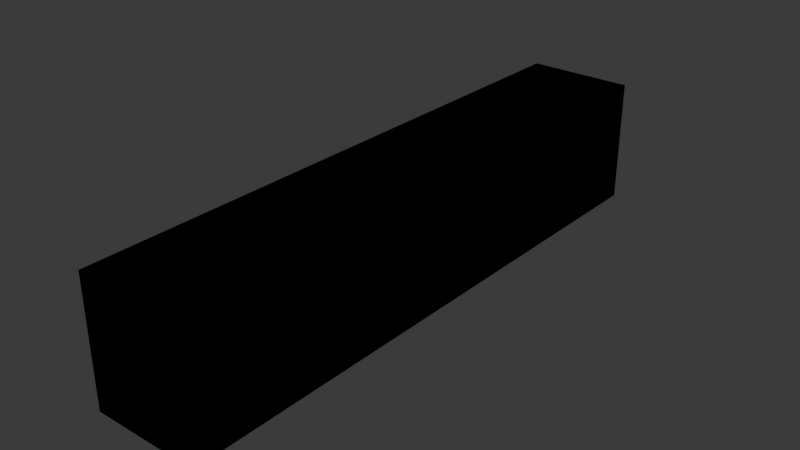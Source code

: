 # Source: 45ft_hc.blend  (saved by Blender 4.3.34; exported with 4.5.12 LTS)
import bpy
from mathutils import Matrix  # noqa: F401  (used for matrix-valued properties, if any)

bpy.ops.wm.read_factory_settings(use_empty=True)
scene = bpy.context.scene
scene.name = 'Scene'

# ---- images (referenced by path relative to the original .blend; pixels are not part of the script)
import os
ASSET_DIR = os.environ.get("B2B_ASSET_DIR", "")  # directory of the original .blend (textures are referenced by path, not embedded)
HERE = os.path.dirname(os.path.abspath(__file__))  # packed textures are extracted next to this script under _unpacked/

def load_image(name, relpath, width, height, colorspace="sRGB"):
    """Load a texture the original file referenced (path relative to the .blend, or extracted next to this script)."""
    p = next((c for c in (os.path.join(HERE, relpath), os.path.join(ASSET_DIR, relpath)) if relpath and os.path.exists(c)), "")
    if p:
        img = bpy.data.images.load(p, check_existing=True)
        img.name = name
    else:  # same state as the original file: an image datablock whose file is absent (Cycles renders it pink)
        img = bpy.data.images.new(name, width, height)
        img.source = "FILE"
        img.filepath = "//" + (relpath or name)
    img.colorspace_settings.name = colorspace
    return img
img_cargo = load_image('cargo', 'Textures/45ft_hc_bechi.png', 1024, 1024, 'sRGB')

# ---- materials (node trees are filled in below, after node groups)
mat_mat_cargo = bpy.data.materials.new('Mat_Cargo')
mat_mat_cargo.use_backface_culling = True

# ---- material node trees
mat_mat_cargo.use_nodes = True; mat_mat_cargo.node_tree.nodes.clear()
_N = mat_mat_cargo.node_tree.nodes; _L = mat_mat_cargo.node_tree.links
n0 = _N.new('ShaderNodeBsdfPrincipled'); n0.name = 'Principled BSDF'; n0.location = (10, 300)
n1 = _N.new('ShaderNodeOutputMaterial'); n1.name = 'Material Output'; n1.location = (300, 300)
n2 = _N.new('ShaderNodeTexImage'); n2.name = 'Image Texture'; n2.location = (-324, 292)
n2.image = img_cargo
_L.new(n0.outputs[0], n1.inputs[0])
_L.new(n2.outputs[0], n0.inputs[0])
n1.is_active_output = True

# ---- world
world_world = bpy.data.worlds.new('World'); scene.world = world_world
world_world.use_nodes = True; world_world.node_tree.nodes.clear()
_N = world_world.node_tree.nodes; _L = world_world.node_tree.links
n0 = _N.new('ShaderNodeOutputWorld'); n0.name = 'World Output'; n0.location = (300, 300)
n1 = _N.new('ShaderNodeBackground'); n1.name = 'Background'; n1.location = (10, 300)
n1.inputs[0].default_value = (0.05088, 0.05088, 0.05088, 1.0)
_L.new(n1.outputs[0], n0.inputs[0])
n0.is_active_output = True
world_world.color = (0.05088, 0.05088, 0.05088)
world_world.sun_shadow_jitter_overblur = 0.0

# ---- meshes
me_cube_254 = bpy.data.meshes.new('Cube.254')
me_cube_254.from_pydata([(-1.25, -6.858, -1.036e-06), (-1.25, -6.858, 2.896), (-1.25, 6.858, -1.036e-06), (-1.25, 6.858, 2.896), (1.25, -6.858, -1.036e-06), (1.25, -6.858, 2.896), (1.25, 6.858, -1.036e-06), (1.25, 6.858, 2.896)], [], [(0, 1, 3, 2), (2, 3, 7, 6), (6, 7, 5, 4), (4, 5, 1, 0), (2, 6, 4, 0), (7, 3, 1, 5)])
_uv = me_cube_254.uv_layers.new(name='UVMap')
_uv.uv.foreach_set('vector', [0.2498, 0.05834, 0.2498, 0.1105, 0.0002161, 0.1105, 0.0002161, 0.05834, 0.2481, 0.0002866, 0.2481, 0.05607, 0.1918, 0.05607, 0.1918, 0.0002866, 0.2498, 0.05834, 0.2498, 0.1105, 0.0002161, 0.1105, 0.0002161, 0.05834, 0.1914, 0.0002778, 0.1914, 0.05644, 0.134, 0.05644, 0.134, 0.0002778, 0.007528, 0.05885, 0.007528, 0.05885, 0.007528, 0.05885, 0.007528, 0.05885, 0.1328, 0.002542, 0.1328, 0.05723, 0.001111, 0.05723, 0.001111, 0.002542])
me_cube_254.materials.append(mat_mat_cargo)
me_cube_254.update()
me_cube_001 = bpy.data.meshes.new('Cube.001')
me_cube_001.from_pydata([(-1.25, -6.858, -1.036e-06), (-1.25, -6.858, 2.896), (-1.25, 6.858, -1.036e-06), (-1.25, 6.858, 2.896), (1.25, -6.858, -1.036e-06), (1.25, -6.858, 2.896), (1.25, 6.858, -1.036e-06), (1.25, 6.858, 2.896)], [], [(0, 1, 3, 2), (2, 3, 7, 6), (6, 7, 5, 4), (4, 5, 1, 0), (2, 6, 4, 0), (7, 3, 1, 5)])
_uv = me_cube_001.uv_layers.new(name='UVMap')
_uv.uv.foreach_set('vector', [0.4998, 0.05834, 0.4998, 0.1105, 0.2502, 0.1105, 0.2502, 0.05834, 0.4981, 0.0002866, 0.4981, 0.05607, 0.4418, 0.05607, 0.4418, 0.0002866, 0.4998, 0.05834, 0.4998, 0.1105, 0.2502, 0.1105, 0.2502, 0.05834, 0.4414, 0.0002778, 0.4414, 0.05644, 0.384, 0.05644, 0.384, 0.0002778, 0.2575, 0.05885, 0.2575, 0.05885, 0.2575, 0.05885, 0.2575, 0.05885, 0.3828, 0.002542, 0.3828, 0.05723, 0.2511, 0.05723, 0.2511, 0.002542])
me_cube_001.materials.append(mat_mat_cargo)
me_cube_001.update()
me_cube_002 = bpy.data.meshes.new('Cube.002')
me_cube_002.from_pydata([(-1.25, -6.858, -1.036e-06), (-1.25, -6.858, 2.896), (-1.25, 6.858, -1.036e-06), (-1.25, 6.858, 2.896), (1.25, -6.858, -1.036e-06), (1.25, -6.858, 2.896), (1.25, 6.858, -1.036e-06), (1.25, 6.858, 2.896)], [], [(0, 1, 3, 2), (2, 3, 7, 6), (6, 7, 5, 4), (4, 5, 1, 0), (2, 6, 4, 0), (7, 3, 1, 5)])
_uv = me_cube_002.uv_layers.new(name='UVMap')
_uv.uv.foreach_set('vector', [0.7498, 0.05834, 0.7498, 0.1105, 0.5002, 0.1105, 0.5002, 0.05834, 0.7481, 0.0002866, 0.7481, 0.05607, 0.6918, 0.05607, 0.6918, 0.0002866, 0.7498, 0.05834, 0.7498, 0.1105, 0.5002, 0.1105, 0.5002, 0.05834, 0.6914, 0.0002778, 0.6914, 0.05644, 0.634, 0.05644, 0.634, 0.0002778, 0.5075, 0.05885, 0.5075, 0.05885, 0.5075, 0.05885, 0.5075, 0.05885, 0.6328, 0.002542, 0.6328, 0.05723, 0.5011, 0.05723, 0.5011, 0.002542])
me_cube_002.materials.append(mat_mat_cargo)
me_cube_002.update()
me_cube_003 = bpy.data.meshes.new('Cube.003')
me_cube_003.from_pydata([(-1.25, -6.858, -1.036e-06), (-1.25, -6.858, 2.896), (-1.25, 6.858, -1.036e-06), (-1.25, 6.858, 2.896), (1.25, -6.858, -1.036e-06), (1.25, -6.858, 2.896), (1.25, 6.858, -1.036e-06), (1.25, 6.858, 2.896)], [], [(0, 1, 3, 2), (2, 3, 7, 6), (6, 7, 5, 4), (4, 5, 1, 0), (2, 6, 4, 0), (7, 3, 1, 5)])
_uv = me_cube_003.uv_layers.new(name='UVMap')
_uv.uv.foreach_set('vector', [0.9998, 0.05834, 0.9998, 0.1105, 0.7502, 0.1105, 0.7502, 0.05834, 0.9981, 0.0002866, 0.9981, 0.05607, 0.9418, 0.05607, 0.9418, 0.0002866, 0.9998, 0.05834, 0.9998, 0.1105, 0.7502, 0.1105, 0.7502, 0.05834, 0.9414, 0.0002778, 0.9414, 0.05644, 0.884, 0.05644, 0.884, 0.0002778, 0.7575, 0.05885, 0.7575, 0.05885, 0.7575, 0.05885, 0.7575, 0.05885, 0.8828, 0.002542, 0.8828, 0.05723, 0.7511, 0.05723, 0.7511, 0.002542])
me_cube_003.materials.append(mat_mat_cargo)
me_cube_003.update()
me_cube_004 = bpy.data.meshes.new('Cube.004')
me_cube_004.from_pydata([(-1.25, -6.858, -1.036e-06), (-1.25, -6.858, 2.896), (-1.25, 6.858, -1.036e-06), (-1.25, 6.858, 2.896), (1.25, -6.858, -1.036e-06), (1.25, -6.858, 2.896), (1.25, 6.858, -1.036e-06), (1.25, 6.858, 2.896)], [], [(0, 1, 3, 2), (2, 3, 7, 6), (6, 7, 5, 4), (4, 5, 1, 0), (2, 6, 4, 0), (7, 3, 1, 5)])
_uv = me_cube_004.uv_layers.new(name='UVMap')
_uv.uv.foreach_set('vector', [0.2498, 0.1693, 0.2498, 0.2214, 0.0002161, 0.2214, 0.0002161, 0.1693, 0.2481, 0.1112, 0.2481, 0.167, 0.1918, 0.167, 0.1918, 0.1112, 0.2498, 0.1693, 0.2498, 0.2214, 0.0002161, 0.2214, 0.0002161, 0.1693, 0.1914, 0.1112, 0.1914, 0.1674, 0.134, 0.1674, 0.134, 0.1112, 0.007528, 0.1698, 0.007528, 0.1698, 0.007528, 0.1698, 0.007528, 0.1698, 0.1328, 0.1135, 0.1328, 0.1682, 0.001111, 0.1682, 0.001111, 0.1135])
me_cube_004.materials.append(mat_mat_cargo)
me_cube_004.update()
me_cube_005 = bpy.data.meshes.new('Cube.005')
me_cube_005.from_pydata([(-1.25, -6.858, -1.036e-06), (-1.25, -6.858, 2.896), (-1.25, 6.858, -1.036e-06), (-1.25, 6.858, 2.896), (1.25, -6.858, -1.036e-06), (1.25, -6.858, 2.896), (1.25, 6.858, -1.036e-06), (1.25, 6.858, 2.896)], [], [(0, 1, 3, 2), (2, 3, 7, 6), (6, 7, 5, 4), (4, 5, 1, 0), (2, 6, 4, 0), (7, 3, 1, 5)])
_uv = me_cube_005.uv_layers.new(name='UVMap')
_uv.uv.foreach_set('vector', [0.4998, 0.1693, 0.4998, 0.2214, 0.2502, 0.2214, 0.2502, 0.1693, 0.4981, 0.1112, 0.4981, 0.167, 0.4418, 0.167, 0.4418, 0.1112, 0.4998, 0.1693, 0.4998, 0.2214, 0.2502, 0.2214, 0.2502, 0.1693, 0.4414, 0.1112, 0.4414, 0.1674, 0.384, 0.1674, 0.384, 0.1112, 0.2575, 0.1698, 0.2575, 0.1698, 0.2575, 0.1698, 0.2575, 0.1698, 0.3828, 0.1135, 0.3828, 0.1682, 0.2511, 0.1682, 0.2511, 0.1135])
me_cube_005.materials.append(mat_mat_cargo)
me_cube_005.update()
me_cube_006 = bpy.data.meshes.new('Cube.006')
me_cube_006.from_pydata([(-1.25, -6.858, -1.036e-06), (-1.25, -6.858, 2.896), (-1.25, 6.858, -1.036e-06), (-1.25, 6.858, 2.896), (1.25, -6.858, -1.036e-06), (1.25, -6.858, 2.896), (1.25, 6.858, -1.036e-06), (1.25, 6.858, 2.896)], [], [(0, 1, 3, 2), (2, 3, 7, 6), (6, 7, 5, 4), (4, 5, 1, 0), (2, 6, 4, 0), (7, 3, 1, 5)])
_uv = me_cube_006.uv_layers.new(name='UVMap')
_uv.uv.foreach_set('vector', [0.7498, 0.1693, 0.7498, 0.2214, 0.5002, 0.2214, 0.5002, 0.1693, 0.7481, 0.1112, 0.7481, 0.167, 0.6918, 0.167, 0.6918, 0.1112, 0.7498, 0.1693, 0.7498, 0.2214, 0.5002, 0.2214, 0.5002, 0.1693, 0.6914, 0.1112, 0.6914, 0.1674, 0.634, 0.1674, 0.634, 0.1112, 0.5075, 0.1698, 0.5075, 0.1698, 0.5075, 0.1698, 0.5075, 0.1698, 0.6328, 0.1135, 0.6328, 0.1682, 0.5011, 0.1682, 0.5011, 0.1135])
me_cube_006.materials.append(mat_mat_cargo)
me_cube_006.update()
me_cube_007 = bpy.data.meshes.new('Cube.007')
me_cube_007.from_pydata([(-1.25, -6.858, -1.036e-06), (-1.25, -6.858, 2.896), (-1.25, 6.858, -1.036e-06), (-1.25, 6.858, 2.896), (1.25, -6.858, -1.036e-06), (1.25, -6.858, 2.896), (1.25, 6.858, -1.036e-06), (1.25, 6.858, 2.896)], [], [(0, 1, 3, 2), (2, 3, 7, 6), (6, 7, 5, 4), (4, 5, 1, 0), (2, 6, 4, 0), (7, 3, 1, 5)])
_uv = me_cube_007.uv_layers.new(name='UVMap')
_uv.uv.foreach_set('vector', [0.9998, 0.1693, 0.9998, 0.2214, 0.7502, 0.2214, 0.7502, 0.1693, 0.9981, 0.1112, 0.9981, 0.167, 0.9418, 0.167, 0.9418, 0.1112, 0.9998, 0.1693, 0.9998, 0.2214, 0.7502, 0.2214, 0.7502, 0.1693, 0.9414, 0.1112, 0.9414, 0.1674, 0.884, 0.1674, 0.884, 0.1112, 0.7575, 0.1698, 0.7575, 0.1698, 0.7575, 0.1698, 0.7575, 0.1698, 0.8828, 0.1135, 0.8828, 0.1682, 0.7511, 0.1682, 0.7511, 0.1135])
me_cube_007.materials.append(mat_mat_cargo)
me_cube_007.update()
me_cube_008 = bpy.data.meshes.new('Cube.008')
me_cube_008.from_pydata([(-1.25, -6.858, -1.036e-06), (-1.25, -6.858, 2.896), (-1.25, 6.858, -1.036e-06), (-1.25, 6.858, 2.896), (1.25, -6.858, -1.036e-06), (1.25, -6.858, 2.896), (1.25, 6.858, -1.036e-06), (1.25, 6.858, 2.896)], [], [(0, 1, 3, 2), (2, 3, 7, 6), (6, 7, 5, 4), (4, 5, 1, 0), (2, 6, 4, 0), (7, 3, 1, 5)])
_uv = me_cube_008.uv_layers.new(name='UVMap')
_uv.uv.foreach_set('vector', [0.2498, 0.2802, 0.2498, 0.3323, 0.0002161, 0.3323, 0.0002161, 0.2802, 0.2481, 0.2221, 0.2481, 0.2779, 0.1918, 0.2779, 0.1918, 0.2221, 0.2498, 0.2802, 0.2498, 0.3323, 0.0002161, 0.3323, 0.0002161, 0.2802, 0.1914, 0.2221, 0.1914, 0.2783, 0.134, 0.2783, 0.134, 0.2221, 0.007528, 0.2807, 0.007528, 0.2807, 0.007528, 0.2807, 0.007528, 0.2807, 0.1328, 0.2244, 0.1328, 0.2791, 0.001111, 0.2791, 0.001111, 0.2244])
me_cube_008.materials.append(mat_mat_cargo)
me_cube_008.update()
me_cube_009 = bpy.data.meshes.new('Cube.009')
me_cube_009.from_pydata([(-1.25, -6.858, -1.036e-06), (-1.25, -6.858, 2.896), (-1.25, 6.858, -1.036e-06), (-1.25, 6.858, 2.896), (1.25, -6.858, -1.036e-06), (1.25, -6.858, 2.896), (1.25, 6.858, -1.036e-06), (1.25, 6.858, 2.896)], [], [(0, 1, 3, 2), (2, 3, 7, 6), (6, 7, 5, 4), (4, 5, 1, 0), (2, 6, 4, 0), (7, 3, 1, 5)])
_uv = me_cube_009.uv_layers.new(name='UVMap')
_uv.uv.foreach_set('vector', [0.4998, 0.2802, 0.4998, 0.3323, 0.2502, 0.3323, 0.2502, 0.2802, 0.4981, 0.2221, 0.4981, 0.2779, 0.4418, 0.2779, 0.4418, 0.2221, 0.4998, 0.2802, 0.4998, 0.3323, 0.2502, 0.3323, 0.2502, 0.2802, 0.4414, 0.2221, 0.4414, 0.2783, 0.384, 0.2783, 0.384, 0.2221, 0.2575, 0.2807, 0.2575, 0.2807, 0.2575, 0.2807, 0.2575, 0.2807, 0.3828, 0.2244, 0.3828, 0.2791, 0.2511, 0.2791, 0.2511, 0.2244])
me_cube_009.materials.append(mat_mat_cargo)
me_cube_009.update()
me_cube_010 = bpy.data.meshes.new('Cube.010')
me_cube_010.from_pydata([(-1.25, -6.858, -1.036e-06), (-1.25, -6.858, 2.896), (-1.25, 6.858, -1.036e-06), (-1.25, 6.858, 2.896), (1.25, -6.858, -1.036e-06), (1.25, -6.858, 2.896), (1.25, 6.858, -1.036e-06), (1.25, 6.858, 2.896)], [], [(0, 1, 3, 2), (2, 3, 7, 6), (6, 7, 5, 4), (4, 5, 1, 0), (2, 6, 4, 0), (7, 3, 1, 5)])
_uv = me_cube_010.uv_layers.new(name='UVMap')
_uv.uv.foreach_set('vector', [0.7498, 0.2802, 0.7498, 0.3323, 0.5002, 0.3323, 0.5002, 0.2802, 0.7481, 0.2221, 0.7481, 0.2779, 0.6918, 0.2779, 0.6918, 0.2221, 0.7498, 0.2802, 0.7498, 0.3323, 0.5002, 0.3323, 0.5002, 0.2802, 0.6914, 0.2221, 0.6914, 0.2783, 0.634, 0.2783, 0.634, 0.2221, 0.5075, 0.2807, 0.5075, 0.2807, 0.5075, 0.2807, 0.5075, 0.2807, 0.6328, 0.2244, 0.6328, 0.2791, 0.5011, 0.2791, 0.5011, 0.2244])
me_cube_010.materials.append(mat_mat_cargo)
me_cube_010.update()
me_cube_011 = bpy.data.meshes.new('Cube.011')
me_cube_011.from_pydata([(-1.25, -6.858, -1.036e-06), (-1.25, -6.858, 2.896), (-1.25, 6.858, -1.036e-06), (-1.25, 6.858, 2.896), (1.25, -6.858, -1.036e-06), (1.25, -6.858, 2.896), (1.25, 6.858, -1.036e-06), (1.25, 6.858, 2.896)], [], [(0, 1, 3, 2), (2, 3, 7, 6), (6, 7, 5, 4), (4, 5, 1, 0), (2, 6, 4, 0), (7, 3, 1, 5)])
_uv = me_cube_011.uv_layers.new(name='UVMap')
_uv.uv.foreach_set('vector', [0.9998, 0.2802, 0.9998, 0.3323, 0.7502, 0.3323, 0.7502, 0.2802, 0.9981, 0.2221, 0.9981, 0.2779, 0.9418, 0.2779, 0.9418, 0.2221, 0.9998, 0.2802, 0.9998, 0.3323, 0.7502, 0.3323, 0.7502, 0.2802, 0.9414, 0.2221, 0.9414, 0.2783, 0.884, 0.2783, 0.884, 0.2221, 0.7575, 0.2807, 0.7575, 0.2807, 0.7575, 0.2807, 0.7575, 0.2807, 0.8828, 0.2244, 0.8828, 0.2791, 0.7511, 0.2791, 0.7511, 0.2244])
me_cube_011.materials.append(mat_mat_cargo)
me_cube_011.update()
me_cube_012 = bpy.data.meshes.new('Cube.012')
me_cube_012.from_pydata([(-1.25, -6.858, -1.036e-06), (-1.25, -6.858, 2.896), (-1.25, 6.858, -1.036e-06), (-1.25, 6.858, 2.896), (1.25, -6.858, -1.036e-06), (1.25, -6.858, 2.896), (1.25, 6.858, -1.036e-06), (1.25, 6.858, 2.896)], [], [(0, 1, 3, 2), (2, 3, 7, 6), (6, 7, 5, 4), (4, 5, 1, 0), (2, 6, 4, 0), (7, 3, 1, 5)])
_uv = me_cube_012.uv_layers.new(name='UVMap')
_uv.uv.foreach_set('vector', [0.2498, 0.391, 0.2498, 0.4431, 0.0002161, 0.4431, 0.0002161, 0.391, 0.2481, 0.3329, 0.2481, 0.3887, 0.1918, 0.3887, 0.1918, 0.3329, 0.2498, 0.391, 0.2498, 0.4431, 0.0002161, 0.4431, 0.0002161, 0.391, 0.1914, 0.3329, 0.1914, 0.3891, 0.134, 0.3891, 0.134, 0.3329, 0.007528, 0.3915, 0.007528, 0.3915, 0.007528, 0.3915, 0.007528, 0.3915, 0.1328, 0.3352, 0.1328, 0.3899, 0.001111, 0.3899, 0.001111, 0.3352])
me_cube_012.materials.append(mat_mat_cargo)
me_cube_012.update()
me_cube_013 = bpy.data.meshes.new('Cube.013')
me_cube_013.from_pydata([(-1.25, -6.858, -1.036e-06), (-1.25, -6.858, 2.896), (-1.25, 6.858, -1.036e-06), (-1.25, 6.858, 2.896), (1.25, -6.858, -1.036e-06), (1.25, -6.858, 2.896), (1.25, 6.858, -1.036e-06), (1.25, 6.858, 2.896)], [], [(0, 1, 3, 2), (2, 3, 7, 6), (6, 7, 5, 4), (4, 5, 1, 0), (2, 6, 4, 0), (7, 3, 1, 5)])
_uv = me_cube_013.uv_layers.new(name='UVMap')
_uv.uv.foreach_set('vector', [0.4998, 0.391, 0.4998, 0.4431, 0.2502, 0.4431, 0.2502, 0.391, 0.4981, 0.3329, 0.4981, 0.3887, 0.4418, 0.3887, 0.4418, 0.3329, 0.4998, 0.391, 0.4998, 0.4431, 0.2502, 0.4431, 0.2502, 0.391, 0.4414, 0.3329, 0.4414, 0.3891, 0.384, 0.3891, 0.384, 0.3329, 0.2575, 0.3915, 0.2575, 0.3915, 0.2575, 0.3915, 0.2575, 0.3915, 0.3828, 0.3352, 0.3828, 0.3899, 0.2511, 0.3899, 0.2511, 0.3352])
me_cube_013.materials.append(mat_mat_cargo)
me_cube_013.update()
me_cube_014 = bpy.data.meshes.new('Cube.014')
me_cube_014.from_pydata([(-1.25, -6.858, -1.036e-06), (-1.25, -6.858, 2.896), (-1.25, 6.858, -1.036e-06), (-1.25, 6.858, 2.896), (1.25, -6.858, -1.036e-06), (1.25, -6.858, 2.896), (1.25, 6.858, -1.036e-06), (1.25, 6.858, 2.896)], [], [(0, 1, 3, 2), (2, 3, 7, 6), (6, 7, 5, 4), (4, 5, 1, 0), (2, 6, 4, 0), (7, 3, 1, 5)])
_uv = me_cube_014.uv_layers.new(name='UVMap')
_uv.uv.foreach_set('vector', [0.7498, 0.391, 0.7498, 0.4431, 0.5002, 0.4431, 0.5002, 0.391, 0.7481, 0.3329, 0.7481, 0.3887, 0.6918, 0.3887, 0.6918, 0.3329, 0.7498, 0.391, 0.7498, 0.4431, 0.5002, 0.4431, 0.5002, 0.391, 0.6914, 0.3329, 0.6914, 0.3891, 0.634, 0.3891, 0.634, 0.3329, 0.5075, 0.3915, 0.5075, 0.3915, 0.5075, 0.3915, 0.5075, 0.3915, 0.6328, 0.3352, 0.6328, 0.3899, 0.5011, 0.3899, 0.5011, 0.3352])
me_cube_014.materials.append(mat_mat_cargo)
me_cube_014.update()
me_cube_015 = bpy.data.meshes.new('Cube.015')
me_cube_015.from_pydata([(-1.25, -6.858, -1.036e-06), (-1.25, -6.858, 2.896), (-1.25, 6.858, -1.036e-06), (-1.25, 6.858, 2.896), (1.25, -6.858, -1.036e-06), (1.25, -6.858, 2.896), (1.25, 6.858, -1.036e-06), (1.25, 6.858, 2.896)], [], [(0, 1, 3, 2), (2, 3, 7, 6), (6, 7, 5, 4), (4, 5, 1, 0), (2, 6, 4, 0), (7, 3, 1, 5)])
_uv = me_cube_015.uv_layers.new(name='UVMap')
_uv.uv.foreach_set('vector', [0.9998, 0.391, 0.9998, 0.4431, 0.7502, 0.4431, 0.7502, 0.391, 0.9981, 0.3329, 0.9981, 0.3887, 0.9418, 0.3887, 0.9418, 0.3329, 0.9998, 0.391, 0.9998, 0.4431, 0.7502, 0.4431, 0.7502, 0.391, 0.9414, 0.3329, 0.9414, 0.3891, 0.884, 0.3891, 0.884, 0.3329, 0.7575, 0.3915, 0.7575, 0.3915, 0.7575, 0.3915, 0.7575, 0.3915, 0.8828, 0.3352, 0.8828, 0.3899, 0.7511, 0.3899, 0.7511, 0.3352])
me_cube_015.materials.append(mat_mat_cargo)
me_cube_015.update()
me_cube_016 = bpy.data.meshes.new('Cube.016')
me_cube_016.from_pydata([(-1.25, -6.858, -1.036e-06), (-1.25, -6.858, 2.896), (-1.25, 6.858, -1.036e-06), (-1.25, 6.858, 2.896), (1.25, -6.858, -1.036e-06), (1.25, -6.858, 2.896), (1.25, 6.858, -1.036e-06), (1.25, 6.858, 2.896)], [], [(0, 1, 3, 2), (2, 3, 7, 6), (6, 7, 5, 4), (4, 5, 1, 0), (2, 6, 4, 0), (7, 3, 1, 5)])
_uv = me_cube_016.uv_layers.new(name='UVMap')
_uv.uv.foreach_set('vector', [0.2498, 0.5017, 0.2498, 0.5538, 0.0002161, 0.5538, 0.0002161, 0.5017, 0.2481, 0.4437, 0.2481, 0.4994, 0.1918, 0.4994, 0.1918, 0.4437, 0.2498, 0.5017, 0.2498, 0.5538, 0.0002161, 0.5538, 0.0002161, 0.5017, 0.1914, 0.4436, 0.1914, 0.4998, 0.134, 0.4998, 0.134, 0.4436, 0.007528, 0.5022, 0.007528, 0.5022, 0.007528, 0.5022, 0.007528, 0.5022, 0.1328, 0.4459, 0.1328, 0.5006, 0.001111, 0.5006, 0.001111, 0.4459])
me_cube_016.materials.append(mat_mat_cargo)
me_cube_016.update()
me_cube_017 = bpy.data.meshes.new('Cube.017')
me_cube_017.from_pydata([(-1.25, -6.858, -1.036e-06), (-1.25, -6.858, 2.896), (-1.25, 6.858, -1.036e-06), (-1.25, 6.858, 2.896), (1.25, -6.858, -1.036e-06), (1.25, -6.858, 2.896), (1.25, 6.858, -1.036e-06), (1.25, 6.858, 2.896)], [], [(0, 1, 3, 2), (2, 3, 7, 6), (6, 7, 5, 4), (4, 5, 1, 0), (2, 6, 4, 0), (7, 3, 1, 5)])
_uv = me_cube_017.uv_layers.new(name='UVMap')
_uv.uv.foreach_set('vector', [0.4998, 0.5017, 0.4998, 0.5538, 0.2502, 0.5538, 0.2502, 0.5017, 0.4981, 0.4437, 0.4981, 0.4994, 0.4418, 0.4994, 0.4418, 0.4437, 0.4998, 0.5017, 0.4998, 0.5538, 0.2502, 0.5538, 0.2502, 0.5017, 0.4414, 0.4436, 0.4414, 0.4998, 0.384, 0.4998, 0.384, 0.4436, 0.2575, 0.5022, 0.2575, 0.5022, 0.2575, 0.5022, 0.2575, 0.5022, 0.3828, 0.4459, 0.3828, 0.5006, 0.2511, 0.5006, 0.2511, 0.4459])
me_cube_017.materials.append(mat_mat_cargo)
me_cube_017.update()
me_cube_018 = bpy.data.meshes.new('Cube.018')
me_cube_018.from_pydata([(-1.25, -6.858, -1.036e-06), (-1.25, -6.858, 2.896), (-1.25, 6.858, -1.036e-06), (-1.25, 6.858, 2.896), (1.25, -6.858, -1.036e-06), (1.25, -6.858, 2.896), (1.25, 6.858, -1.036e-06), (1.25, 6.858, 2.896)], [], [(0, 1, 3, 2), (2, 3, 7, 6), (6, 7, 5, 4), (4, 5, 1, 0), (2, 6, 4, 0), (7, 3, 1, 5)])
_uv = me_cube_018.uv_layers.new(name='UVMap')
_uv.uv.foreach_set('vector', [0.7498, 0.5017, 0.7498, 0.5538, 0.5002, 0.5538, 0.5002, 0.5017, 0.7481, 0.4437, 0.7481, 0.4994, 0.6918, 0.4994, 0.6918, 0.4437, 0.7498, 0.5017, 0.7498, 0.5538, 0.5002, 0.5538, 0.5002, 0.5017, 0.6914, 0.4436, 0.6914, 0.4998, 0.634, 0.4998, 0.634, 0.4436, 0.5075, 0.5022, 0.5075, 0.5022, 0.5075, 0.5022, 0.5075, 0.5022, 0.6328, 0.4459, 0.6328, 0.5006, 0.5011, 0.5006, 0.5011, 0.4459])
me_cube_018.materials.append(mat_mat_cargo)
me_cube_018.update()
me_cube_019 = bpy.data.meshes.new('Cube.019')
me_cube_019.from_pydata([(-1.25, -6.858, -1.036e-06), (-1.25, -6.858, 2.896), (-1.25, 6.858, -1.036e-06), (-1.25, 6.858, 2.896), (1.25, -6.858, -1.036e-06), (1.25, -6.858, 2.896), (1.25, 6.858, -1.036e-06), (1.25, 6.858, 2.896)], [], [(0, 1, 3, 2), (2, 3, 7, 6), (6, 7, 5, 4), (4, 5, 1, 0), (2, 6, 4, 0), (7, 3, 1, 5)])
_uv = me_cube_019.uv_layers.new(name='UVMap')
_uv.uv.foreach_set('vector', [0.9998, 0.5017, 0.9998, 0.5538, 0.7502, 0.5538, 0.7502, 0.5017, 0.9981, 0.4437, 0.9981, 0.4994, 0.9418, 0.4994, 0.9418, 0.4437, 0.9998, 0.5017, 0.9998, 0.5538, 0.7502, 0.5538, 0.7502, 0.5017, 0.9414, 0.4436, 0.9414, 0.4998, 0.884, 0.4998, 0.884, 0.4436, 0.7575, 0.5022, 0.7575, 0.5022, 0.7575, 0.5022, 0.7575, 0.5022, 0.8828, 0.4459, 0.8828, 0.5006, 0.7511, 0.5006, 0.7511, 0.4459])
me_cube_019.materials.append(mat_mat_cargo)
me_cube_019.update()
me_cube_020 = bpy.data.meshes.new('Cube.020')
me_cube_020.from_pydata([(-1.25, -6.858, -1.036e-06), (-1.25, -6.858, 2.896), (-1.25, 6.858, -1.036e-06), (-1.25, 6.858, 2.896), (1.25, -6.858, -1.036e-06), (1.25, -6.858, 2.896), (1.25, 6.858, -1.036e-06), (1.25, 6.858, 2.896)], [], [(0, 1, 3, 2), (2, 3, 7, 6), (6, 7, 5, 4), (4, 5, 1, 0), (2, 6, 4, 0), (7, 3, 1, 5)])
_uv = me_cube_020.uv_layers.new(name='UVMap')
_uv.uv.foreach_set('vector', [0.2498, 0.6126, 0.2498, 0.6647, 0.0002161, 0.6647, 0.0002161, 0.6126, 0.2481, 0.5546, 0.2481, 0.6103, 0.1918, 0.6103, 0.1918, 0.5546, 0.2498, 0.6126, 0.2498, 0.6647, 0.0002161, 0.6647, 0.0002161, 0.6126, 0.1914, 0.5545, 0.1914, 0.6107, 0.134, 0.6107, 0.134, 0.5545, 0.007528, 0.6131, 0.007528, 0.6131, 0.007528, 0.6131, 0.007528, 0.6131, 0.1328, 0.5568, 0.1328, 0.6115, 0.001111, 0.6115, 0.001111, 0.5568])
me_cube_020.materials.append(mat_mat_cargo)
me_cube_020.update()
me_cube_021 = bpy.data.meshes.new('Cube.021')
me_cube_021.from_pydata([(-1.25, -6.858, -1.036e-06), (-1.25, -6.858, 2.896), (-1.25, 6.858, -1.036e-06), (-1.25, 6.858, 2.896), (1.25, -6.858, -1.036e-06), (1.25, -6.858, 2.896), (1.25, 6.858, -1.036e-06), (1.25, 6.858, 2.896)], [], [(0, 1, 3, 2), (2, 3, 7, 6), (6, 7, 5, 4), (4, 5, 1, 0), (2, 6, 4, 0), (7, 3, 1, 5)])
_uv = me_cube_021.uv_layers.new(name='UVMap')
_uv.uv.foreach_set('vector', [0.4998, 0.6126, 0.4998, 0.6647, 0.2502, 0.6647, 0.2502, 0.6126, 0.4981, 0.5546, 0.4981, 0.6103, 0.4418, 0.6103, 0.4418, 0.5546, 0.4998, 0.6126, 0.4998, 0.6647, 0.2502, 0.6647, 0.2502, 0.6126, 0.4414, 0.5545, 0.4414, 0.6107, 0.384, 0.6107, 0.384, 0.5545, 0.2575, 0.6131, 0.2575, 0.6131, 0.2575, 0.6131, 0.2575, 0.6131, 0.3828, 0.5568, 0.3828, 0.6115, 0.2511, 0.6115, 0.2511, 0.5568])
me_cube_021.materials.append(mat_mat_cargo)
me_cube_021.update()
me_cube_022 = bpy.data.meshes.new('Cube.022')
me_cube_022.from_pydata([(-1.25, -6.858, -1.036e-06), (-1.25, -6.858, 2.896), (-1.25, 6.858, -1.036e-06), (-1.25, 6.858, 2.896), (1.25, -6.858, -1.036e-06), (1.25, -6.858, 2.896), (1.25, 6.858, -1.036e-06), (1.25, 6.858, 2.896)], [], [(0, 1, 3, 2), (2, 3, 7, 6), (6, 7, 5, 4), (4, 5, 1, 0), (2, 6, 4, 0), (7, 3, 1, 5)])
_uv = me_cube_022.uv_layers.new(name='UVMap')
_uv.uv.foreach_set('vector', [0.7498, 0.6126, 0.7498, 0.6647, 0.5002, 0.6647, 0.5002, 0.6126, 0.7481, 0.5546, 0.7481, 0.6103, 0.6918, 0.6103, 0.6918, 0.5546, 0.7498, 0.6126, 0.7498, 0.6647, 0.5002, 0.6647, 0.5002, 0.6126, 0.6914, 0.5545, 0.6914, 0.6107, 0.634, 0.6107, 0.634, 0.5545, 0.5075, 0.6131, 0.5075, 0.6131, 0.5075, 0.6131, 0.5075, 0.6131, 0.6328, 0.5568, 0.6328, 0.6115, 0.5011, 0.6115, 0.5011, 0.5568])
me_cube_022.materials.append(mat_mat_cargo)
me_cube_022.update()
me_cube_023 = bpy.data.meshes.new('Cube.023')
me_cube_023.from_pydata([(-1.25, -6.858, -1.036e-06), (-1.25, -6.858, 2.896), (-1.25, 6.858, -1.036e-06), (-1.25, 6.858, 2.896), (1.25, -6.858, -1.036e-06), (1.25, -6.858, 2.896), (1.25, 6.858, -1.036e-06), (1.25, 6.858, 2.896)], [], [(0, 1, 3, 2), (2, 3, 7, 6), (6, 7, 5, 4), (4, 5, 1, 0), (2, 6, 4, 0), (7, 3, 1, 5)])
_uv = me_cube_023.uv_layers.new(name='UVMap')
_uv.uv.foreach_set('vector', [0.9998, 0.6126, 0.9998, 0.6647, 0.7502, 0.6647, 0.7502, 0.6126, 0.9981, 0.5546, 0.9981, 0.6103, 0.9418, 0.6103, 0.9418, 0.5546, 0.9998, 0.6126, 0.9998, 0.6647, 0.7502, 0.6647, 0.7502, 0.6126, 0.9414, 0.5545, 0.9414, 0.6107, 0.884, 0.6107, 0.884, 0.5545, 0.7575, 0.6131, 0.7575, 0.6131, 0.7575, 0.6131, 0.7575, 0.6131, 0.8828, 0.5568, 0.8828, 0.6115, 0.7511, 0.6115, 0.7511, 0.5568])
me_cube_023.materials.append(mat_mat_cargo)
me_cube_023.update()
me_cube_024 = bpy.data.meshes.new('Cube.024')
me_cube_024.from_pydata([(-1.25, -6.858, -1.036e-06), (-1.25, -6.858, 2.896), (-1.25, 6.858, -1.036e-06), (-1.25, 6.858, 2.896), (1.25, -6.858, -1.036e-06), (1.25, -6.858, 2.896), (1.25, 6.858, -1.036e-06), (1.25, 6.858, 2.896)], [], [(0, 1, 3, 2), (2, 3, 7, 6), (6, 7, 5, 4), (4, 5, 1, 0), (2, 6, 4, 0), (7, 3, 1, 5)])
_uv = me_cube_024.uv_layers.new(name='UVMap')
_uv.uv.foreach_set('vector', [0.2498, 0.7234, 0.2498, 0.7755, 0.0002161, 0.7755, 0.0002161, 0.7234, 0.2481, 0.6653, 0.2481, 0.7211, 0.1918, 0.7211, 0.1918, 0.6653, 0.2498, 0.7234, 0.2498, 0.7755, 0.0002161, 0.7755, 0.0002161, 0.7234, 0.1914, 0.6653, 0.1914, 0.7215, 0.134, 0.7215, 0.134, 0.6653, 0.007528, 0.7239, 0.007528, 0.7239, 0.007528, 0.7239, 0.007528, 0.7239, 0.1328, 0.6676, 0.1328, 0.7223, 0.001111, 0.7223, 0.001111, 0.6676])
me_cube_024.materials.append(mat_mat_cargo)
me_cube_024.update()
me_cube_025 = bpy.data.meshes.new('Cube.025')
me_cube_025.from_pydata([(-1.25, -6.858, -1.036e-06), (-1.25, -6.858, 2.896), (-1.25, 6.858, -1.036e-06), (-1.25, 6.858, 2.896), (1.25, -6.858, -1.036e-06), (1.25, -6.858, 2.896), (1.25, 6.858, -1.036e-06), (1.25, 6.858, 2.896)], [], [(0, 1, 3, 2), (2, 3, 7, 6), (6, 7, 5, 4), (4, 5, 1, 0), (2, 6, 4, 0), (7, 3, 1, 5)])
_uv = me_cube_025.uv_layers.new(name='UVMap')
_uv.uv.foreach_set('vector', [0.4998, 0.7234, 0.4998, 0.7755, 0.2502, 0.7755, 0.2502, 0.7234, 0.4981, 0.6653, 0.4981, 0.7211, 0.4418, 0.7211, 0.4418, 0.6653, 0.4998, 0.7234, 0.4998, 0.7755, 0.2502, 0.7755, 0.2502, 0.7234, 0.4414, 0.6653, 0.4414, 0.7215, 0.384, 0.7215, 0.384, 0.6653, 0.2575, 0.7239, 0.2575, 0.7239, 0.2575, 0.7239, 0.2575, 0.7239, 0.3828, 0.6676, 0.3828, 0.7223, 0.2511, 0.7223, 0.2511, 0.6676])
me_cube_025.materials.append(mat_mat_cargo)
me_cube_025.update()
me_cube_026 = bpy.data.meshes.new('Cube.026')
me_cube_026.from_pydata([(-1.25, -6.858, -1.036e-06), (-1.25, -6.858, 2.896), (-1.25, 6.858, -1.036e-06), (-1.25, 6.858, 2.896), (1.25, -6.858, -1.036e-06), (1.25, -6.858, 2.896), (1.25, 6.858, -1.036e-06), (1.25, 6.858, 2.896)], [], [(0, 1, 3, 2), (2, 3, 7, 6), (6, 7, 5, 4), (4, 5, 1, 0), (2, 6, 4, 0), (7, 3, 1, 5)])
_uv = me_cube_026.uv_layers.new(name='UVMap')
_uv.uv.foreach_set('vector', [0.7498, 0.7234, 0.7498, 0.7755, 0.5002, 0.7755, 0.5002, 0.7234, 0.7481, 0.6653, 0.7481, 0.7211, 0.6918, 0.7211, 0.6918, 0.6653, 0.7498, 0.7234, 0.7498, 0.7755, 0.5002, 0.7755, 0.5002, 0.7234, 0.6914, 0.6653, 0.6914, 0.7215, 0.634, 0.7215, 0.634, 0.6653, 0.5075, 0.7239, 0.5075, 0.7239, 0.5075, 0.7239, 0.5075, 0.7239, 0.6328, 0.6676, 0.6328, 0.7223, 0.5011, 0.7223, 0.5011, 0.6676])
me_cube_026.materials.append(mat_mat_cargo)
me_cube_026.update()
me_cube_027 = bpy.data.meshes.new('Cube.027')
me_cube_027.from_pydata([(-1.25, -6.858, -1.036e-06), (-1.25, -6.858, 2.896), (-1.25, 6.858, -1.036e-06), (-1.25, 6.858, 2.896), (1.25, -6.858, -1.036e-06), (1.25, -6.858, 2.896), (1.25, 6.858, -1.036e-06), (1.25, 6.858, 2.896)], [], [(0, 1, 3, 2), (2, 3, 7, 6), (6, 7, 5, 4), (4, 5, 1, 0), (2, 6, 4, 0), (7, 3, 1, 5)])
_uv = me_cube_027.uv_layers.new(name='UVMap')
_uv.uv.foreach_set('vector', [0.9998, 0.7234, 0.9998, 0.7755, 0.7502, 0.7755, 0.7502, 0.7234, 0.9981, 0.6653, 0.9981, 0.7211, 0.9418, 0.7211, 0.9418, 0.6653, 0.9998, 0.7234, 0.9998, 0.7755, 0.7502, 0.7755, 0.7502, 0.7234, 0.9414, 0.6653, 0.9414, 0.7215, 0.884, 0.7215, 0.884, 0.6653, 0.7575, 0.7239, 0.7575, 0.7239, 0.7575, 0.7239, 0.7575, 0.7239, 0.8828, 0.6676, 0.8828, 0.7223, 0.7511, 0.7223, 0.7511, 0.6676])
me_cube_027.materials.append(mat_mat_cargo)
me_cube_027.update()
me_cube_028 = bpy.data.meshes.new('Cube.028')
me_cube_028.from_pydata([(-1.25, -6.858, -1.036e-06), (-1.25, -6.858, 2.896), (-1.25, 6.858, -1.036e-06), (-1.25, 6.858, 2.896), (1.25, -6.858, -1.036e-06), (1.25, -6.858, 2.896), (1.25, 6.858, -1.036e-06), (1.25, 6.858, 2.896)], [], [(0, 1, 3, 2), (2, 3, 7, 6), (6, 7, 5, 4), (4, 5, 1, 0), (2, 6, 4, 0), (7, 3, 1, 5)])
_uv = me_cube_028.uv_layers.new(name='UVMap')
_uv.uv.foreach_set('vector', [0.2498, 0.8343, 0.2498, 0.8864, 0.0002161, 0.8864, 0.0002161, 0.8343, 0.2481, 0.7762, 0.2481, 0.832, 0.1918, 0.832, 0.1918, 0.7762, 0.2498, 0.8343, 0.2498, 0.8864, 0.0002161, 0.8864, 0.0002161, 0.8343, 0.1914, 0.7762, 0.1914, 0.8324, 0.134, 0.8324, 0.134, 0.7762, 0.007528, 0.8348, 0.007528, 0.8348, 0.007528, 0.8348, 0.007528, 0.8348, 0.1328, 0.7785, 0.1328, 0.8332, 0.001111, 0.8332, 0.001111, 0.7785])
me_cube_028.materials.append(mat_mat_cargo)
me_cube_028.update()
me_cube_029 = bpy.data.meshes.new('Cube.029')
me_cube_029.from_pydata([(-1.25, -6.858, -1.036e-06), (-1.25, -6.858, 2.896), (-1.25, 6.858, -1.036e-06), (-1.25, 6.858, 2.896), (1.25, -6.858, -1.036e-06), (1.25, -6.858, 2.896), (1.25, 6.858, -1.036e-06), (1.25, 6.858, 2.896)], [], [(0, 1, 3, 2), (2, 3, 7, 6), (6, 7, 5, 4), (4, 5, 1, 0), (2, 6, 4, 0), (7, 3, 1, 5)])
_uv = me_cube_029.uv_layers.new(name='UVMap')
_uv.uv.foreach_set('vector', [0.4998, 0.8343, 0.4998, 0.8864, 0.2502, 0.8864, 0.2502, 0.8343, 0.4981, 0.7762, 0.4981, 0.832, 0.4418, 0.832, 0.4418, 0.7762, 0.4998, 0.8343, 0.4998, 0.8864, 0.2502, 0.8864, 0.2502, 0.8343, 0.4414, 0.7762, 0.4414, 0.8324, 0.384, 0.8324, 0.384, 0.7762, 0.2575, 0.8348, 0.2575, 0.8348, 0.2575, 0.8348, 0.2575, 0.8348, 0.3828, 0.7785, 0.3828, 0.8332, 0.2511, 0.8332, 0.2511, 0.7785])
me_cube_029.materials.append(mat_mat_cargo)
me_cube_029.update()
me_cube_030 = bpy.data.meshes.new('Cube.030')
me_cube_030.from_pydata([(-1.25, -6.858, -1.036e-06), (-1.25, -6.858, 2.896), (-1.25, 6.858, -1.036e-06), (-1.25, 6.858, 2.896), (1.25, -6.858, -1.036e-06), (1.25, -6.858, 2.896), (1.25, 6.858, -1.036e-06), (1.25, 6.858, 2.896)], [], [(0, 1, 3, 2), (2, 3, 7, 6), (6, 7, 5, 4), (4, 5, 1, 0), (2, 6, 4, 0), (7, 3, 1, 5)])
_uv = me_cube_030.uv_layers.new(name='UVMap')
_uv.uv.foreach_set('vector', [0.7498, 0.8343, 0.7498, 0.8864, 0.5002, 0.8864, 0.5002, 0.8343, 0.7481, 0.7762, 0.7481, 0.832, 0.6918, 0.832, 0.6918, 0.7762, 0.7498, 0.8343, 0.7498, 0.8864, 0.5002, 0.8864, 0.5002, 0.8343, 0.6914, 0.7762, 0.6914, 0.8324, 0.634, 0.8324, 0.634, 0.7762, 0.5075, 0.8348, 0.5075, 0.8348, 0.5075, 0.8348, 0.5075, 0.8348, 0.6328, 0.7785, 0.6328, 0.8332, 0.5011, 0.8332, 0.5011, 0.7785])
me_cube_030.materials.append(mat_mat_cargo)
me_cube_030.update()
me_cube_031 = bpy.data.meshes.new('Cube.031')
me_cube_031.from_pydata([(-1.25, -6.858, -1.036e-06), (-1.25, -6.858, 2.896), (-1.25, 6.858, -1.036e-06), (-1.25, 6.858, 2.896), (1.25, -6.858, -1.036e-06), (1.25, -6.858, 2.896), (1.25, 6.858, -1.036e-06), (1.25, 6.858, 2.896)], [], [(0, 1, 3, 2), (2, 3, 7, 6), (6, 7, 5, 4), (4, 5, 1, 0), (2, 6, 4, 0), (7, 3, 1, 5)])
_uv = me_cube_031.uv_layers.new(name='UVMap')
_uv.uv.foreach_set('vector', [0.9998, 0.8343, 0.9998, 0.8864, 0.7502, 0.8864, 0.7502, 0.8343, 0.9981, 0.7762, 0.9981, 0.832, 0.9418, 0.832, 0.9418, 0.7762, 0.9998, 0.8343, 0.9998, 0.8864, 0.7502, 0.8864, 0.7502, 0.8343, 0.9414, 0.7762, 0.9414, 0.8324, 0.884, 0.8324, 0.884, 0.7762, 0.7575, 0.8348, 0.7575, 0.8348, 0.7575, 0.8348, 0.7575, 0.8348, 0.8828, 0.7785, 0.8828, 0.8332, 0.7511, 0.8332, 0.7511, 0.7785])
me_cube_031.materials.append(mat_mat_cargo)
me_cube_031.update()
me_cube_032 = bpy.data.meshes.new('Cube.032')
me_cube_032.from_pydata([(-1.25, -6.858, -1.036e-06), (-1.25, -6.858, 2.896), (-1.25, 6.858, -1.036e-06), (-1.25, 6.858, 2.896), (1.25, -6.858, -1.036e-06), (1.25, -6.858, 2.896), (1.25, 6.858, -1.036e-06), (1.25, 6.858, 2.896)], [], [(0, 1, 3, 2), (2, 3, 7, 6), (6, 7, 5, 4), (4, 5, 1, 0), (2, 6, 4, 0), (7, 3, 1, 5)])
_uv = me_cube_032.uv_layers.new(name='UVMap')
_uv.uv.foreach_set('vector', [0.2498, 0.9451, 0.2498, 0.9972, 0.0002161, 0.9972, 0.0002161, 0.9451, 0.2481, 0.8871, 0.2481, 0.9428, 0.1918, 0.9428, 0.1918, 0.8871, 0.2498, 0.9451, 0.2498, 0.9972, 0.0002161, 0.9972, 0.0002161, 0.9451, 0.1914, 0.887, 0.1914, 0.9432, 0.134, 0.9432, 0.134, 0.887, 0.007528, 0.9456, 0.007528, 0.9456, 0.007528, 0.9456, 0.007528, 0.9456, 0.1328, 0.8893, 0.1328, 0.944, 0.001111, 0.944, 0.001111, 0.8893])
me_cube_032.materials.append(mat_mat_cargo)
me_cube_032.update()
me_cube_033 = bpy.data.meshes.new('Cube.033')
me_cube_033.from_pydata([(-1.25, -6.858, -1.036e-06), (-1.25, -6.858, 2.896), (-1.25, 6.858, -1.036e-06), (-1.25, 6.858, 2.896), (1.25, -6.858, -1.036e-06), (1.25, -6.858, 2.896), (1.25, 6.858, -1.036e-06), (1.25, 6.858, 2.896)], [], [(0, 1, 3, 2), (2, 3, 7, 6), (6, 7, 5, 4), (4, 5, 1, 0), (2, 6, 4, 0), (7, 3, 1, 5)])
_uv = me_cube_033.uv_layers.new(name='UVMap')
_uv.uv.foreach_set('vector', [0.4998, 0.9451, 0.4998, 0.9972, 0.2502, 0.9972, 0.2502, 0.9451, 0.4981, 0.8871, 0.4981, 0.9428, 0.4418, 0.9428, 0.4418, 0.8871, 0.4998, 0.9451, 0.4998, 0.9972, 0.2502, 0.9972, 0.2502, 0.9451, 0.4414, 0.887, 0.4414, 0.9432, 0.384, 0.9432, 0.384, 0.887, 0.2575, 0.9456, 0.2575, 0.9456, 0.2575, 0.9456, 0.2575, 0.9456, 0.3828, 0.8893, 0.3828, 0.944, 0.2511, 0.944, 0.2511, 0.8893])
me_cube_033.materials.append(mat_mat_cargo)
me_cube_033.update()
me_cube_034 = bpy.data.meshes.new('Cube.034')
me_cube_034.from_pydata([(-1.25, -6.858, -1.036e-06), (-1.25, -6.858, 2.896), (-1.25, 6.858, -1.036e-06), (-1.25, 6.858, 2.896), (1.25, -6.858, -1.036e-06), (1.25, -6.858, 2.896), (1.25, 6.858, -1.036e-06), (1.25, 6.858, 2.896)], [], [(0, 1, 3, 2), (2, 3, 7, 6), (6, 7, 5, 4), (4, 5, 1, 0), (2, 6, 4, 0), (7, 3, 1, 5)])
_uv = me_cube_034.uv_layers.new(name='UVMap')
_uv.uv.foreach_set('vector', [0.7498, 0.9451, 0.7498, 0.9972, 0.5002, 0.9972, 0.5002, 0.9451, 0.7481, 0.8871, 0.7481, 0.9428, 0.6918, 0.9428, 0.6918, 0.8871, 0.7498, 0.9451, 0.7498, 0.9972, 0.5002, 0.9972, 0.5002, 0.9451, 0.6914, 0.887, 0.6914, 0.9432, 0.634, 0.9432, 0.634, 0.887, 0.5075, 0.9456, 0.5075, 0.9456, 0.5075, 0.9456, 0.5075, 0.9456, 0.6328, 0.8893, 0.6328, 0.944, 0.5011, 0.944, 0.5011, 0.8893])
me_cube_034.materials.append(mat_mat_cargo)
me_cube_034.update()
me_cube_035 = bpy.data.meshes.new('Cube.035')
me_cube_035.from_pydata([(-1.25, -6.858, -1.036e-06), (-1.25, -6.858, 2.896), (-1.25, 6.858, -1.036e-06), (-1.25, 6.858, 2.896), (1.25, -6.858, -1.036e-06), (1.25, -6.858, 2.896), (1.25, 6.858, -1.036e-06), (1.25, 6.858, 2.896)], [], [(0, 1, 3, 2), (2, 3, 7, 6), (6, 7, 5, 4), (4, 5, 1, 0), (2, 6, 4, 0), (7, 3, 1, 5)])
_uv = me_cube_035.uv_layers.new(name='UVMap')
_uv.uv.foreach_set('vector', [0.9998, 0.9451, 0.9998, 0.9972, 0.7502, 0.9972, 0.7502, 0.9451, 0.9981, 0.8871, 0.9981, 0.9428, 0.9418, 0.9428, 0.9418, 0.8871, 0.9998, 0.9451, 0.9998, 0.9972, 0.7502, 0.9972, 0.7502, 0.9451, 0.9414, 0.887, 0.9414, 0.9432, 0.884, 0.9432, 0.884, 0.887, 0.7575, 0.9456, 0.7575, 0.9456, 0.7575, 0.9456, 0.7575, 0.9456, 0.8828, 0.8893, 0.8828, 0.944, 0.7511, 0.944, 0.7511, 0.8893])
me_cube_035.materials.append(mat_mat_cargo)
me_cube_035.update()

# ---- objects
ob_1_1000_cargo_1 = bpy.data.objects.new('1_1000_cargo_1', me_cube_254)
ob_1_1000_cargo_2 = bpy.data.objects.new('1_1000_cargo_2', me_cube_001)
ob_1_1000_cargo_3 = bpy.data.objects.new('1_1000_cargo_3', me_cube_002)
ob_1_1000_cargo_4 = bpy.data.objects.new('1_1000_cargo_4', me_cube_003)
ob_1_1000_cargo_5 = bpy.data.objects.new('1_1000_cargo_5', me_cube_004)
ob_1_1000_cargo_6 = bpy.data.objects.new('1_1000_cargo_6', me_cube_005)
ob_1_1000_cargo_7 = bpy.data.objects.new('1_1000_cargo_7', me_cube_006)
ob_1_1000_cargo_8 = bpy.data.objects.new('1_1000_cargo_8', me_cube_007)
ob_1_1000_cargo_9 = bpy.data.objects.new('1_1000_cargo_9', me_cube_008)
ob_1_1000_cargo_10 = bpy.data.objects.new('1_1000_cargo_10', me_cube_009)
ob_1_1000_cargo_11 = bpy.data.objects.new('1_1000_cargo_11', me_cube_010)
ob_1_1000_cargo_12 = bpy.data.objects.new('1_1000_cargo_12', me_cube_011)
ob_1_1000_cargo_13 = bpy.data.objects.new('1_1000_cargo_13', me_cube_012)
ob_1_1000_cargo_14 = bpy.data.objects.new('1_1000_cargo_14', me_cube_013)
ob_1_1000_cargo_15 = bpy.data.objects.new('1_1000_cargo_15', me_cube_014)
ob_1_1000_cargo_16 = bpy.data.objects.new('1_1000_cargo_16', me_cube_015)
ob_1_1000_cargo_17 = bpy.data.objects.new('1_1000_cargo_17', me_cube_016)
ob_1_1000_cargo_18 = bpy.data.objects.new('1_1000_cargo_18', me_cube_017)
ob_1_1000_cargo_19 = bpy.data.objects.new('1_1000_cargo_19', me_cube_018)
ob_1_1000_cargo_20 = bpy.data.objects.new('1_1000_cargo_20', me_cube_019)
ob_1_1000_cargo_21 = bpy.data.objects.new('1_1000_cargo_21', me_cube_020)
ob_1_1000_cargo_22 = bpy.data.objects.new('1_1000_cargo_22', me_cube_021)
ob_1_1000_cargo_23 = bpy.data.objects.new('1_1000_cargo_23', me_cube_022)
ob_1_1000_cargo_24 = bpy.data.objects.new('1_1000_cargo_24', me_cube_023)
ob_1_1000_cargo_25 = bpy.data.objects.new('1_1000_cargo_25', me_cube_024)
ob_1_1000_cargo_26 = bpy.data.objects.new('1_1000_cargo_26', me_cube_025)
ob_1_1000_cargo_27 = bpy.data.objects.new('1_1000_cargo_27', me_cube_026)
ob_1_1000_cargo_28 = bpy.data.objects.new('1_1000_cargo_28', me_cube_027)
ob_1_1000_cargo_29 = bpy.data.objects.new('1_1000_cargo_29', me_cube_028)
ob_1_1000_cargo_30 = bpy.data.objects.new('1_1000_cargo_30', me_cube_029)
ob_1_1000_cargo_31 = bpy.data.objects.new('1_1000_cargo_31', me_cube_030)
ob_1_1000_cargo_32 = bpy.data.objects.new('1_1000_cargo_32', me_cube_031)
ob_1_1000_cargo_33 = bpy.data.objects.new('1_1000_cargo_33', me_cube_032)
ob_1_1000_cargo_34 = bpy.data.objects.new('1_1000_cargo_34', me_cube_033)
ob_1_1000_cargo_35 = bpy.data.objects.new('1_1000_cargo_35', me_cube_034)
ob_1_1000_cargo_36 = bpy.data.objects.new('1_1000_cargo_36', me_cube_035)

# ---- transforms, parenting, visibility, modifiers, constraints
ob_1_1000_cargo_1.location = (0.0, 0.0, 0.0)
ob_1_1000_cargo_2.location = (0.0, 0.0, 0.0)
ob_1_1000_cargo_3.location = (0.0, 0.0, 0.0)
ob_1_1000_cargo_4.location = (0.0, 0.0, 0.0)
ob_1_1000_cargo_5.location = (0.0, 0.0, 0.0)
ob_1_1000_cargo_6.location = (0.0, 0.0, 0.0)
ob_1_1000_cargo_7.location = (0.0, 0.0, 0.0)
ob_1_1000_cargo_8.location = (0.0, 0.0, 0.0)
ob_1_1000_cargo_9.location = (0.0, 0.0, 0.0)
ob_1_1000_cargo_10.location = (0.0, 0.0, 0.0)
ob_1_1000_cargo_11.location = (0.0, 0.0, 0.0)
ob_1_1000_cargo_12.location = (0.0, 0.0, 0.0)
ob_1_1000_cargo_13.location = (0.0, 0.0, 0.0)
ob_1_1000_cargo_14.location = (0.0, 0.0, 0.0)
ob_1_1000_cargo_15.location = (0.0, 0.0, 0.0)
ob_1_1000_cargo_16.location = (0.0, 0.0, 0.0)
ob_1_1000_cargo_17.location = (0.0, 0.0, 0.0)
ob_1_1000_cargo_18.location = (0.0, 0.0, 0.0)
ob_1_1000_cargo_19.location = (0.0, 0.0, 0.0)
ob_1_1000_cargo_20.location = (0.0, 0.0, 0.0)
ob_1_1000_cargo_21.location = (0.0, 0.0, 0.0)
ob_1_1000_cargo_22.location = (0.0, 0.0, 0.0)
ob_1_1000_cargo_23.location = (0.0, 0.0, 0.0)
ob_1_1000_cargo_24.location = (0.0, 0.0, 0.0)
ob_1_1000_cargo_25.location = (0.0, 0.0, 0.0)
ob_1_1000_cargo_26.location = (0.0, 0.0, 0.0)
ob_1_1000_cargo_27.location = (0.0, 0.0, 0.0)
ob_1_1000_cargo_28.location = (0.0, 0.0, 0.0)
ob_1_1000_cargo_29.location = (0.0, 0.0, 0.0)
ob_1_1000_cargo_30.location = (0.0, 0.0, 0.0)
ob_1_1000_cargo_31.location = (0.0, 0.0, 0.0)
ob_1_1000_cargo_32.location = (0.0, 0.0, 0.0)
ob_1_1000_cargo_33.location = (0.0, 0.0, 0.0)
ob_1_1000_cargo_34.location = (0.0, 0.0, 0.0)
ob_1_1000_cargo_35.location = (0.0, 0.0, 0.0)
ob_1_1000_cargo_36.location = (0.0, 0.0, 0.0)

# ---- collection membership
scene.collection.objects.link(ob_1_1000_cargo_1)
scene.collection.objects.link(ob_1_1000_cargo_2)
scene.collection.objects.link(ob_1_1000_cargo_3)
scene.collection.objects.link(ob_1_1000_cargo_4)
scene.collection.objects.link(ob_1_1000_cargo_5)
scene.collection.objects.link(ob_1_1000_cargo_6)
scene.collection.objects.link(ob_1_1000_cargo_7)
scene.collection.objects.link(ob_1_1000_cargo_8)
scene.collection.objects.link(ob_1_1000_cargo_9)
scene.collection.objects.link(ob_1_1000_cargo_10)
scene.collection.objects.link(ob_1_1000_cargo_11)
scene.collection.objects.link(ob_1_1000_cargo_12)
scene.collection.objects.link(ob_1_1000_cargo_13)
scene.collection.objects.link(ob_1_1000_cargo_14)
scene.collection.objects.link(ob_1_1000_cargo_15)
scene.collection.objects.link(ob_1_1000_cargo_16)
scene.collection.objects.link(ob_1_1000_cargo_17)
scene.collection.objects.link(ob_1_1000_cargo_18)
scene.collection.objects.link(ob_1_1000_cargo_19)
scene.collection.objects.link(ob_1_1000_cargo_20)
scene.collection.objects.link(ob_1_1000_cargo_21)
scene.collection.objects.link(ob_1_1000_cargo_22)
scene.collection.objects.link(ob_1_1000_cargo_23)
scene.collection.objects.link(ob_1_1000_cargo_24)
scene.collection.objects.link(ob_1_1000_cargo_25)
scene.collection.objects.link(ob_1_1000_cargo_26)
scene.collection.objects.link(ob_1_1000_cargo_27)
scene.collection.objects.link(ob_1_1000_cargo_28)
scene.collection.objects.link(ob_1_1000_cargo_29)
scene.collection.objects.link(ob_1_1000_cargo_30)
scene.collection.objects.link(ob_1_1000_cargo_31)
scene.collection.objects.link(ob_1_1000_cargo_32)
scene.collection.objects.link(ob_1_1000_cargo_33)
scene.collection.objects.link(ob_1_1000_cargo_34)
scene.collection.objects.link(ob_1_1000_cargo_35)
scene.collection.objects.link(ob_1_1000_cargo_36)

# ---- scene / render settings (as saved in the file)
scene.frame_start = 1; scene.frame_end = 250; scene.frame_set(1)
scene.render.engine = 'CYCLES'
bpy.context.view_layer.update()

# ---- added for rendering (the .blend has no active camera and no usable light): camera, sun
cam_auto = bpy.data.cameras.new('AutoCamera')
cam_auto.lens = 50.0
cam_auto.sensor_width = 36.0
cam_auto.clip_end = 1000.0
ob_auto_camera = bpy.data.objects.new('AutoCamera', cam_auto)
scene.collection.objects.link(ob_auto_camera)
ob_auto_camera.location = (13.1748, -15.8098, 11.9878)
ob_auto_camera.rotation_euler = (1.09748, -7.21219e-08, 0.694738)
scene.camera = ob_auto_camera
light_auto_sun = bpy.data.lights.new('AutoSun', 'SUN')
light_auto_sun.energy = 3.0
light_auto_sun.angle = 0.0523599
ob_auto_sun = bpy.data.objects.new('AutoSun', light_auto_sun)
scene.collection.objects.link(ob_auto_sun)
ob_auto_sun.rotation_euler = (0.872665, 0.174533, 0.523599)
bpy.context.view_layer.update()
